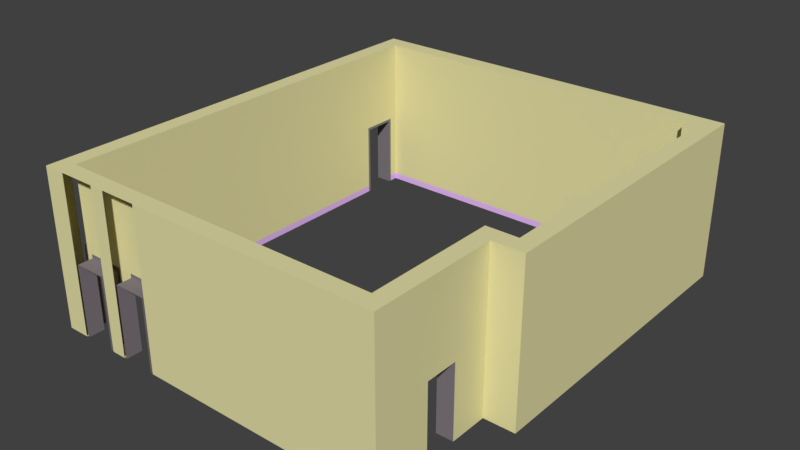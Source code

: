 # Source: Building-Rev3.blend  (saved by Blender 2.79.0; exported with 4.5.12 LTS)
import bpy
from mathutils import Matrix  # noqa: F401  (used for matrix-valued properties, if any)

bpy.ops.wm.read_factory_settings(use_empty=True)
scene = bpy.context.scene
scene.name = 'Scene'

# ---- collections
col_collection_1 = bpy.data.collections.new('Collection 1'); scene.collection.children.link(col_collection_1)

# ---- materials (node trees are filled in below, after node groups)
mat_wall = bpy.data.materials.new('Wall')
mat_wall.alpha_threshold = 0.0
mat_wall.use_transparent_shadow = False
mat_wall.diffuse_color = (0.8, 0.7514, 0.3928, 1.0)
mat_wall.roughness = 0.5
mat_outliner = bpy.data.materials.new('Outliner')
mat_outliner.alpha_threshold = 0.0
mat_outliner.use_transparent_shadow = False
mat_outliner.diffuse_color = (0.2234, 0.1967, 0.2209, 1.0)
mat_outliner.roughness = 0.5
mat_moulding = bpy.data.materials.new('Moulding')
mat_moulding.alpha_threshold = 0.0
mat_moulding.use_transparent_shadow = False
mat_moulding.diffuse_color = (0.801, 0.5024, 1.0, 1.0)
mat_moulding.roughness = 0.5

# ---- material node trees

# ---- world
world_world = bpy.data.worlds.new('World'); scene.world = world_world
world_world.color = (0.05088, 0.05088, 0.05088)
world_world.use_sun_shadow = False
world_world.sun_shadow_jitter_overblur = 0.0
world_world.cycles.sampling_method = 'MANUAL'

# ---- meshes
me_cube_001 = bpy.data.meshes.new('Cube.001')
me_cube_001.from_pydata([(8.112, -0.55, 1.032), (8.112, -0.55, 3.25), (8.112, -1.0, 3.25), (8.112, -0.55, -1.0), (8.112, -1.0, -1.0), (-0.3252, -1.0, 0.962), (0.5472, -1.0, 0.962), (0.5472, -1.0, -1.0), (-0.3252, -1.0, -1.0), (1.093, -1.0, 0.962), (1.962, -1.0, 0.962), (1.962, -1.0, -1.0), (1.093, -1.0, -1.0), (1.023, -0.55, 1.032), (2.032, -0.55, 1.032), (2.032, -0.55, -1.0), (1.023, -0.55, -1.0), (-0.3952, -0.55, 1.032), (0.6172, -0.55, 1.032), (0.6172, -0.55, -1.0), (-0.3952, -0.55, -1.0), (1.093, -0.55, 0.962), (1.093, -0.55, -1.0), (1.023, -0.55, 3.25), (1.023, -1.0, 3.25), (1.023, -1.0, -1.0), (-0.3252, -0.55, 0.962), (0.5472, -0.55, 0.962), (1.962, -0.55, 0.962), (4.248, -0.55, 1.032), (6.611, -0.55, 1.032), (6.611, -0.55, -1.0), (4.248, -0.55, -1.0), (1.962, -0.55, -1.0), (0.5472, -0.55, -1.0), (-0.3252, -0.55, -1.0), (-0.3952, -0.55, 3.25), (0.6172, -0.55, 3.25), (2.032, -0.55, 3.25), (4.248, -0.55, 3.25), (6.611, -0.55, 3.25), (-0.3952, -1.0, 3.25), (0.6172, -1.0, 3.25), (2.032, -1.0, 3.25), (4.248, -1.0, 3.25), (6.611, -1.0, 3.25), (6.611, -1.0, -1.0), (4.248, -1.0, -1.0), (2.032, -1.0, -1.0), (0.6172, -1.0, -1.0), (-0.3952, -1.0, -1.0), (-1.0, 1.568, -0.8281), (-0.55, 1.568, -0.8281), (-1.0, 9.382, -0.8281), (-0.55, 9.382, -0.8281), (-0.55, 1.638, -0.8246), (-0.55, 9.312, -0.8246), (-1.0, 10.25, -0.8281), (-0.55, 10.25, -0.8281), (-1.0, 10.32, -0.6813), (-0.55, 10.32, -0.8229), (8.75, 8.313, -0.8229), (8.75, 8.013, -0.8229), (8.75, 5.258, -0.8229), (8.75, 4.959, -0.8229), (8.75, 11.0, -0.6813), (8.75, 10.55, -0.8229), (9.05, 10.25, -0.8229), (9.05, 8.313, -0.8229), (9.05, 8.013, -0.8229), (9.05, 5.258, -0.8229), (9.05, 4.959, -0.8229), (9.5, 4.959, -0.6813), (9.5, 5.258, -0.6813), (9.5, 8.013, -0.6813), (9.5, 8.313, -0.6813), (9.5, 10.25, -0.6813), (8.669, 1.399, -0.8281), (8.219, 1.399, -0.8281), (8.669, 1.469, -0.6813), (8.219, 1.469, -0.8229), (8.755, 2.882, -0.8229), (8.755, 2.432, -0.6813), (8.669, 2.432, -0.6813), (9.5, 2.432, -0.6813), (-0.55, 10.55, -0.8229), (8.75, 10.25, -0.8229), (8.219, 2.882, -0.8229), (9.05, 2.882, -0.8229), (9.5, 11.0, -0.6813), (-1.0, 11.0, -0.6813), (-1.0, 1.568, 0.962), (-1.0, -0.326, 0.962), (-1.0, -0.326, -1.0), (-1.0, 1.568, -1.0), (-0.55, 1.638, 1.032), (-0.55, -0.396, 1.032), (-0.55, -0.396, -1.0), (-0.55, 1.638, -1.0), (-0.55, 1.568, 0.962), (-0.55, -0.326, 0.962), (-0.55, -0.326, -1.0), (-0.55, 1.568, -1.0), (-1.0, 10.25, 0.962), (-1.0, 9.382, 0.962), (-1.0, 9.382, -1.0), (-1.0, 10.25, -1.0), (-0.55, 10.32, 1.032), (-0.55, 9.312, 1.032), (-0.55, 9.312, -1.0), (-0.55, 10.32, -1.0), (-0.55, 10.25, 0.962), (-0.55, 9.382, 0.962), (-0.55, 9.382, -1.0), (-0.55, 10.25, -1.0), (-0.55, 10.32, 3.25), (-0.55, 9.312, 3.25), (-0.55, 1.638, 3.25), (-0.55, -0.396, 3.25), (-1.0, 10.32, 3.25), (-1.0, 9.312, 3.25), (-1.0, 1.638, 3.25), (-1.0, -0.396, 3.25), (-1.0, -0.396, -1.0), (-1.0, 1.638, -1.0), (-1.0, 9.312, -1.0), (-1.0, 10.32, -1.0), (8.75, 4.959, 1.362), (8.75, 5.258, 1.362), (8.75, 8.013, 1.362), (8.75, 8.313, 1.362), (8.75, 8.313, -1.0), (8.75, 8.013, -1.0), (8.75, 5.258, -1.0), (8.75, 4.959, -1.0), (8.75, 4.959, 3.25), (8.75, 5.258, 3.25), (8.75, 8.013, 3.25), (8.75, 8.313, 3.25), (8.75, 10.55, 1.362), (8.75, 10.55, -1.0), (8.75, 10.55, 3.25), (8.75, 11.0, 3.25), (8.75, 11.0, -1.0), (9.05, 4.959, 1.362), (9.05, 5.258, 1.362), (9.05, 8.013, 1.362), (9.05, 8.313, 1.362), (9.05, 10.25, 1.362), (9.05, 10.25, -1.0), (9.05, 8.313, -1.0), (9.05, 8.013, -1.0), (9.05, 5.258, -1.0), (9.05, 4.959, -1.0), (9.5, 4.959, 3.25), (9.5, 5.258, 3.25), (9.5, 8.013, 3.25), (9.5, 8.313, 3.25), (9.5, 10.25, 3.25), (9.05, 4.959, 3.25), (9.05, 5.258, 3.25), (9.05, 8.013, 3.25), (9.05, 8.313, 3.25), (9.05, 10.25, 3.25), (9.5, 10.25, -1.0), (9.5, 8.313, -1.0), (9.5, 8.013, -1.0), (9.5, 5.258, -1.0), (9.5, 4.959, -1.0), (8.669, 1.399, 0.962), (8.669, 0.5333, 0.962), (8.669, 1.399, -1.0), (8.669, 0.5333, -1.0), (8.219, 1.469, 1.032), (8.219, 0.4633, 1.032), (8.219, 1.469, -1.0), (8.219, 0.4633, -1.0), (8.219, 1.399, 0.962), (8.219, 0.5333, 0.962), (8.755, 2.882, 1.362), (-0.55, 10.55, 1.032), (8.219, -0.55, 1.032), (8.75, 10.25, 1.362), (-0.55, -0.55, 1.032), (8.219, 2.882, 1.362), (9.05, 2.882, 1.362), (8.669, 1.469, -1.0), (8.669, 0.4633, -1.0), (8.219, 1.399, -1.0), (8.219, 0.5333, -1.0), (8.219, 0.4633, 3.25), (8.219, 1.469, 3.25), (8.669, 0.4633, 3.25), (8.669, 1.469, 3.25), (8.755, 2.432, -1.0), (8.755, 2.432, 3.25), (8.755, 2.882, 3.25), (8.755, 2.882, -1.0), (9.05, 2.882, -1.0), (8.219, 2.882, -1.0), (8.219, 2.882, 3.25), (9.05, 2.882, 3.25), (8.669, 2.432, -1.0), (8.75, 10.25, -1.0), (9.5, 2.432, -1.0), (-0.55, -0.55, -1.0), (8.669, -1.0, 3.25), (8.669, -1.0, -1.0), (9.5, 11.0, 3.25), (9.5, 11.0, -1.0), (-1.0, 11.0, 3.25), (-1.0, -1.0, 3.25), (-1.0, -1.0, -1.0), (-1.0, 11.0, -1.0), (8.75, 10.25, 3.25), (9.5, 2.432, 3.25), (8.219, -0.55, 3.25), (8.219, -0.55, -1.0), (-0.55, 10.55, 3.25), (-0.55, 10.55, -1.0), (-0.55, -0.55, 3.25), (8.669, 2.432, 3.25), (-0.3252, -1.0, -0.8246), (-0.3252, -0.55, -0.8246), (-0.3952, -0.55, -0.7896), (-1.0, -0.326, -0.8246), (-0.55, -0.326, -0.8246), (-0.55, -0.396, -0.7896), (-0.55, -0.55, -0.7896), (0.5472, -1.0, -0.7708), (1.093, -1.0, -0.7708), (1.093, -0.55, -0.7708), (0.5472, -0.55, -0.7708), (1.023, -0.55, -0.7896), (0.6172, -0.55, -0.7896)], [], [(30, 0, 3, 31), (31, 3, 4, 46), (40, 1, 0, 30), (216, 1, 2, 206), (207, 206, 2, 4), (26, 27, 6, 5), (232, 34, 7, 229), (21, 28, 10, 9), (28, 33, 11, 10), (231, 22, 16, 233), (28, 21, 13, 14), (33, 28, 14, 15), (232, 27, 18, 234), (223, 35, 20, 224), (27, 26, 17, 18), (37, 23, 13, 18), (38, 23, 24, 43), (19, 16, 25, 49), (234, 233, 16, 19), (25, 24, 42, 49), (47, 44, 43, 48), (46, 45, 44, 47), (4, 2, 45, 46), (29, 30, 31, 32), (14, 29, 32, 15), (231, 21, 9, 230), (223, 26, 5, 222), (228, 224, 20, 205), (32, 31, 46, 47), (15, 32, 47, 48), (205, 20, 50, 212), (37, 36, 41, 42), (23, 37, 42, 24), (39, 38, 43, 44), (40, 39, 44, 45), (1, 40, 45, 2), (39, 40, 30, 29), (38, 39, 29, 14), (23, 38, 14, 13), (36, 37, 18, 17), (220, 36, 17, 183), (108, 95, 55, 56), (112, 54, 53, 104), (113, 54, 56, 109), (102, 52, 51, 94), (99, 52, 55, 95), (126, 59, 90, 213), (143, 65, 89, 209), (173, 184, 87, 80), (179, 185, 88, 81), (148, 182, 86, 67), (139, 180, 85, 66), (168, 72, 84, 204), (194, 82, 83, 202), (204, 84, 82, 194), (184, 179, 81, 87), (202, 83, 79, 186), (188, 78, 80, 175), (177, 78, 77, 169), (186, 79, 77, 171), (209, 89, 76, 164), (164, 76, 75, 165), (165, 75, 74, 166), (166, 74, 73, 167), (167, 73, 72, 168), (185, 144, 71, 88), (145, 146, 69, 70), (147, 68, 61, 130), (147, 148, 67, 68), (182, 139, 66, 86), (213, 90, 65, 143), (127, 128, 63, 64), (129, 130, 61, 62), (153, 71, 64, 134), (145, 70, 63, 128), (151, 69, 62, 132), (99, 100, 92, 91), (226, 101, 93, 225), (226, 100, 96, 227), (52, 102, 98, 55), (100, 99, 95, 96), (114, 58, 57, 106), (52, 99, 91, 51), (58, 111, 103, 57), (54, 112, 108, 56), (58, 114, 110, 60), (112, 111, 107, 108), (111, 112, 104, 103), (124, 121, 120, 125), (111, 58, 60, 107), (212, 211, 122, 123), (180, 107, 60, 85), (109, 98, 124, 125), (54, 113, 105, 53), (219, 110, 126, 213), (116, 115, 119, 120), (117, 116, 120, 121), (118, 117, 121, 122), (220, 118, 122, 211), (56, 55, 98, 109), (85, 60, 110, 219), (117, 118, 96, 95), (116, 117, 95, 108), (115, 116, 108, 107), (218, 115, 107, 180), (187, 172, 170, 192), (192, 170, 169, 193), (144, 159, 135, 127), (69, 146, 129, 62), (150, 151, 132, 131), (162, 147, 130, 138), (161, 162, 138, 137), (70, 152, 133, 63), (146, 161, 137, 129), (71, 144, 127, 64), (62, 61, 131, 132), (64, 63, 133, 134), (137, 138, 130, 129), (135, 136, 128, 127), (90, 210, 142, 65), (203, 140, 143, 209), (218, 141, 142, 210), (86, 66, 140, 203), (214, 141, 139, 182), (150, 149, 164, 165), (151, 150, 165, 166), (152, 151, 166, 167), (153, 152, 167, 168), (198, 153, 168, 204), (68, 67, 149, 150), (68, 150, 131, 61), (70, 69, 151, 152), (159, 160, 136, 135), (88, 71, 153, 198), (160, 159, 154, 155), (161, 160, 155, 156), (162, 161, 156, 157), (163, 162, 157, 158), (214, 163, 158, 208), (73, 155, 154, 72), (74, 156, 155, 73), (75, 157, 156, 74), (76, 158, 157, 75), (89, 208, 158, 76), (162, 163, 148, 147), (160, 145, 128, 136), (160, 161, 146, 145), (79, 193, 169, 77), (78, 188, 171, 77), (189, 178, 170, 172), (152, 153, 134, 133), (177, 178, 174, 173), (78, 177, 173, 80), (178, 189, 176, 174), (191, 200, 184, 173), (1, 216, 181, 0), (196, 201, 185, 179), (163, 214, 182, 148), (141, 218, 180, 139), (118, 220, 183, 96), (200, 196, 179, 184), (216, 190, 174, 181), (190, 191, 173, 174), (201, 159, 144, 185), (83, 221, 193, 79), (178, 177, 169, 170), (181, 174, 176, 217), (191, 190, 192, 193), (200, 191, 193, 221), (217, 176, 187, 207), (87, 81, 197, 199), (201, 196, 195, 215), (199, 197, 194, 202), (84, 215, 195, 82), (82, 195, 221, 83), (72, 154, 215, 84), (197, 198, 204, 194), (175, 199, 202, 186), (196, 200, 221, 195), (159, 201, 215, 154), (227, 228, 205, 97), (66, 85, 219, 140), (67, 86, 203, 149), (81, 88, 198, 197), (36, 220, 211, 41), (3, 217, 207, 4), (190, 216, 206, 192), (149, 203, 209, 164), (141, 214, 208, 142), (140, 219, 213, 143), (115, 218, 210, 119), (97, 205, 212, 123), (0, 181, 217, 3), (80, 87, 199, 175), (50, 41, 211, 212), (187, 192, 206, 207), (65, 142, 208, 89), (59, 119, 210, 90), (96, 183, 228, 227), (101, 226, 227, 97), (100, 226, 225, 92), (183, 17, 224, 228), (35, 223, 222, 8), (26, 223, 224, 17), (22, 231, 230, 12), (18, 13, 233, 234), (34, 232, 234, 19), (21, 231, 233, 13), (27, 232, 229, 6)])
me_cube_001.polygons.foreach_set('material_index', [0, 0, 0, 0, 0, 1, 1, 1, 1, 1, 1, 1, 1, 1, 1, 0, 0, 0, 2, 0, 0, 0, 0, 0, 0, 1, 1, 2, 0, 0, 0, 0, 0, 0, 0, 0, 0, 0, 0, 0, 0, 0, 1, 1, 1, 1, 0, 0, 0, 0, 0, 0, 0, 0, 0, 0, 0, 1, 1, 0, 0, 0, 0, 0, 0, 0, 0, 0, 0, 0, 0, 0, 0, 2, 0, 2, 1, 1, 1, 1, 1, 1, 1, 1, 1, 1, 1, 1, 0, 1, 0, 0, 0, 1, 0, 0, 0, 0, 0, 2, 2, 0, 0, 0, 0, 0, 0, 0, 0, 0, 0, 0, 2, 0, 0, 2, 2, 0, 0, 0, 0, 0, 2, 0, 0, 0, 0, 0, 0, 2, 2, 2, 0, 2, 0, 0, 0, 0, 0, 0, 0, 0, 0, 0, 0, 0, 0, 0, 1, 1, 0, 1, 1, 1, 0, 0, 0, 0, 0, 0, 0, 0, 0, 0, 0, 1, 0, 0, 0, 0, 2, 0, 0, 0, 0, 0, 0, 0, 0, 0, 2, 2, 2, 2, 0, 0, 0, 0, 0, 0, 0, 0, 0, 2, 0, 0, 0, 0, 0, 1, 1, 0, 1, 1, 1, 0, 1, 1, 1])
_uv = me_cube_001.uv_layers.new(name='UVMap')
_uv.uv.foreach_set('vector', [0.9621, 0.05222, 0.9973, 0.05222, 0.9973, 0.0999, 0.9621, 0.0999, 0.288, 0.3904, 0.3233, 0.3904, 0.3233, 0.4009, 0.288, 0.4009, 0.9621, 0.000168, 0.9973, 0.000168, 0.9973, 0.05222, 0.9621, 0.05222, 0.2165, 0.3901, 0.214, 0.3901, 0.214, 0.3795, 0.2271, 0.3795, 0.3364, 0.2003, 0.3364, 0.3, 0.3233, 0.3, 0.3233, 0.2003, 0.3605, 0.3669, 0.3605, 0.3464, 0.371, 0.3464, 0.371, 0.3669, 0.3605, 0.3058, 0.3605, 0.3004, 0.371, 0.3004, 0.371, 0.3058, 0.3601, 0.3464, 0.3601, 0.3668, 0.3496, 0.3668, 0.3496, 0.3464, 0.3601, 0.3668, 0.3601, 0.4129, 0.3496, 0.4129, 0.3496, 0.3668, 0.8326, 0.09452, 0.8326, 0.0999, 0.831, 0.0999, 0.831, 0.09496, 0.853, 0.05386, 0.8326, 0.05386, 0.831, 0.05222, 0.8547, 0.05222, 0.853, 0.0999, 0.853, 0.05386, 0.8547, 0.05222, 0.8547, 0.0999, 0.8198, 0.09452, 0.8198, 0.05386, 0.8215, 0.05222, 0.8215, 0.09496, 0.7993, 0.09578, 0.7993, 0.0999, 0.7977, 0.0999, 0.7977, 0.09496, 0.8198, 0.05386, 0.7993, 0.05386, 0.7977, 0.05222, 0.8215, 0.05222, 0.8215, 0.0001684, 0.831, 0.0001684, 0.831, 0.05222, 0.8215, 0.05222, 0.07133, 0.3901, 0.04764, 0.3901, 0.04764, 0.3795, 0.07133, 0.3795, 0.3381, 0.3331, 0.3381, 0.3427, 0.3276, 0.3427, 0.3276, 0.3331, 0.8215, 0.09496, 0.831, 0.09496, 0.831, 0.0999, 0.8215, 0.0999, 0.4205, 0.2003, 0.4205, 0.3, 0.411, 0.3, 0.411, 0.2003, 0.2326, 0.2003, 0.2326, 0.3, 0.1806, 0.3, 0.1806, 0.2003, 0.2881, 0.2003, 0.2881, 0.3, 0.2326, 0.3, 0.2326, 0.2003, 0.3233, 0.2003, 0.3233, 0.3, 0.2881, 0.3, 0.2881, 0.2003, 0.9067, 0.05222, 0.9621, 0.05222, 0.9621, 0.0999, 0.9067, 0.0999, 0.8547, 0.05222, 0.9067, 0.05222, 0.9067, 0.0999, 0.8547, 0.0999, 0.3601, 0.3058, 0.3601, 0.3464, 0.3496, 0.3464, 0.3496, 0.3058, 0.3605, 0.4088, 0.3605, 0.3669, 0.371, 0.3669, 0.371, 0.4088, 0.7941, 0.09496, 0.7977, 0.09496, 0.7977, 0.0999, 0.7941, 0.0999, 0.2326, 0.3904, 0.288, 0.3904, 0.288, 0.4009, 0.2326, 0.4009, 0.1806, 0.3904, 0.2326, 0.3904, 0.2326, 0.4009, 0.1806, 0.4009, 0.3252, 0.3328, 0.3252, 0.3364, 0.3146, 0.3364, 0.3146, 0.3222, 0.03812, 0.3901, 0.01436, 0.3901, 0.01436, 0.3795, 0.03812, 0.3795, 0.04764, 0.3901, 0.03812, 0.3901, 0.03812, 0.3795, 0.04764, 0.3795, 0.1233, 0.3901, 0.07133, 0.3901, 0.07133, 0.3795, 0.1233, 0.3795, 0.1788, 0.3901, 0.1233, 0.3901, 0.1233, 0.3795, 0.1788, 0.3795, 0.214, 0.3901, 0.1788, 0.3901, 0.1788, 0.3795, 0.214, 0.3795, 0.9067, 0.0001682, 0.9621, 0.000168, 0.9621, 0.05222, 0.9067, 0.05222, 0.8547, 0.0001683, 0.9067, 0.0001682, 0.9067, 0.05222, 0.8547, 0.05222, 0.831, 0.0001684, 0.8547, 0.0001683, 0.8547, 0.05222, 0.831, 0.05222, 0.7977, 0.0001685, 0.8215, 0.0001684, 0.8215, 0.05222, 0.7977, 0.05222, 0.7941, 0.0001685, 0.7977, 0.0001685, 0.7977, 0.05222, 0.7941, 0.05222, 0.5626, 0.05222, 0.7427, 0.05222, 0.7427, 0.09578, 0.5626, 0.09579, 0.3387, 0.3464, 0.3387, 0.3044, 0.3492, 0.3044, 0.3492, 0.3464, 0.561, 0.0999, 0.561, 0.09587, 0.5626, 0.09579, 0.5626, 0.0999, 0.4001, 0.3368, 0.4001, 0.3328, 0.4106, 0.3328, 0.4106, 0.3368, 0.7444, 0.05386, 0.7444, 0.09587, 0.7427, 0.09578, 0.7427, 0.05222, 0.000168, 0.2, 0.000168, 0.1925, 0.01614, 0.1925, 0.01614, 0.2, 0.2449, 0.2, 0.2449, 0.1925, 0.2625, 0.1925, 0.2625, 0.2, 0.04756, 0.05222, 0.0807, 0.04447, 0.0807, 0.09575, 0.04756, 0.09575, 0.0933, 0.04447, 0.1002, 0.04447, 0.1002, 0.09575, 0.0933, 0.09575, 0.3013, 0.04447, 0.3083, 0.04447, 0.3083, 0.09575, 0.3013, 0.09575, 0.3153, 0.04447, 0.5336, 0.04447, 0.5336, 0.09574, 0.3153, 0.09575, 0.4043, 0.2, 0.4043, 0.1925, 0.4636, 0.1925, 0.4636, 0.2, 0.4811, 0.2, 0.4811, 0.1925, 0.4831, 0.1925, 0.4831, 0.2, 0.4636, 0.2, 0.4636, 0.1925, 0.4811, 0.1925, 0.4811, 0.2, 0.0807, 0.04447, 0.0933, 0.04447, 0.0933, 0.09575, 0.0807, 0.09575, 0.4831, 0.2, 0.4831, 0.1925, 0.5057, 0.1925, 0.5057, 0.2, 0.04591, 0.0999, 0.04591, 0.09587, 0.04756, 0.09575, 0.04756, 0.0999, 0.3828, 0.3464, 0.3828, 0.3044, 0.3933, 0.3044, 0.3933, 0.3464, 0.395, 0.3004, 0.395, 0.3079, 0.3933, 0.3044, 0.3933, 0.3004, 0.2625, 0.2, 0.2625, 0.1925, 0.2801, 0.1925, 0.2801, 0.2, 0.2801, 0.2, 0.2801, 0.1925, 0.3256, 0.1925, 0.3256, 0.2, 0.3256, 0.2, 0.3256, 0.1925, 0.3326, 0.1925, 0.3326, 0.2, 0.3326, 0.2, 0.3326, 0.1925, 0.3973, 0.1925, 0.3973, 0.2, 0.3973, 0.2, 0.3973, 0.1925, 0.4043, 0.1925, 0.4043, 0.2, 0.1002, 0.04447, 0.1489, 0.04447, 0.1489, 0.09575, 0.1002, 0.09575, 0.17, 0.04447, 0.2347, 0.04447, 0.2347, 0.09575, 0.17, 0.09575, 0.2558, 0.04447, 0.2558, 0.09575, 0.2488, 0.09575, 0.2488, 0.04447, 0.2558, 0.04447, 0.3013, 0.04447, 0.3013, 0.09575, 0.2558, 0.09575, 0.3083, 0.04447, 0.3153, 0.04447, 0.3153, 0.09575, 0.3083, 0.09575, 0.01614, 0.2, 0.01614, 0.1925, 0.2449, 0.1925, 0.2449, 0.2, 0.156, 0.04447, 0.163, 0.04447, 0.163, 0.09575, 0.156, 0.09575, 0.2417, 0.04447, 0.2488, 0.04447, 0.2488, 0.09575, 0.2417, 0.09575, 0.1489, 0.0999, 0.1489, 0.09575, 0.156, 0.09575, 0.156, 0.0999, 0.17, 0.04447, 0.17, 0.09575, 0.163, 0.09575, 0.163, 0.04447, 0.2347, 0.0999, 0.2347, 0.09575, 0.2417, 0.09575, 0.2417, 0.0999, 0.4001, 0.2908, 0.4001, 0.2464, 0.4106, 0.2464, 0.4106, 0.2908, 0.4001, 0.2044, 0.4001, 0.2003, 0.4106, 0.2003, 0.4106, 0.2044, 0.7888, 0.09578, 0.7888, 0.05386, 0.7904, 0.05222, 0.7904, 0.09496, 0.7444, 0.09587, 0.7444, 0.0999, 0.7427, 0.0999, 0.7427, 0.09578, 0.7888, 0.05386, 0.7444, 0.05386, 0.7427, 0.05222, 0.7904, 0.05222, 0.3387, 0.4128, 0.3387, 0.4088, 0.3492, 0.4088, 0.3492, 0.4128, 0.4001, 0.3328, 0.4001, 0.2908, 0.4106, 0.2908, 0.4106, 0.3328, 0.3387, 0.4088, 0.3387, 0.3668, 0.3492, 0.3668, 0.3492, 0.4088, 0.561, 0.09587, 0.561, 0.05386, 0.5626, 0.05222, 0.5626, 0.09579, 0.5406, 0.09587, 0.5406, 0.0999, 0.539, 0.0999, 0.539, 0.09574, 0.561, 0.05386, 0.5406, 0.05386, 0.539, 0.05222, 0.5626, 0.05222, 0.3387, 0.3668, 0.3387, 0.3464, 0.3492, 0.3464, 0.3492, 0.3668, 0.000168, 0.3, 0.0002024, 0.2003, 0.1803, 0.2004, 0.1803, 0.3001, 0.5406, 0.05386, 0.5406, 0.09587, 0.539, 0.09574, 0.539, 0.05222, 0.3855, 0.2003, 0.3855, 0.3, 0.3714, 0.3, 0.3714, 0.2003, 0.5336, 0.04447, 0.539, 0.05222, 0.539, 0.09574, 0.5336, 0.09574, 0.1803, 0.4009, 0.000168, 0.4009, 0.000168, 0.3904, 0.1803, 0.3904, 0.3387, 0.3044, 0.3387, 0.3004, 0.3492, 0.3004, 0.3492, 0.3044, 0.3201, 0.3219, 0.3146, 0.3219, 0.3146, 0.3113, 0.3306, 0.3113, 0.2422, 0.3686, 0.2658, 0.3686, 0.2658, 0.3792, 0.2422, 0.3792, 0.06207, 0.3686, 0.2422, 0.3686, 0.2422, 0.3792, 0.06207, 0.3792, 0.01434, 0.3686, 0.06207, 0.3686, 0.06207, 0.3792, 0.01434, 0.3792, 0.01073, 0.3686, 0.01434, 0.3686, 0.01434, 0.3792, 0.000168, 0.3792, 0.5626, 0.09579, 0.7427, 0.09578, 0.7427, 0.0999, 0.5626, 0.0999, 0.5336, 0.09574, 0.539, 0.09574, 0.539, 0.0999, 0.5336, 0.0999, 0.7427, 0.0001685, 0.7904, 0.0001685, 0.7904, 0.05222, 0.7427, 0.05222, 0.5626, 0.0001685, 0.7427, 0.0001685, 0.7427, 0.05222, 0.5626, 0.05222, 0.539, 0.0001685, 0.5626, 0.0001685, 0.5626, 0.05222, 0.539, 0.05222, 0.5336, 0.0001685, 0.539, 0.0001685, 0.539, 0.05222, 0.5336, 0.04447, 0.3714, 0.3004, 0.373, 0.3004, 0.373, 0.3464, 0.3714, 0.4001, 0.3714, 0.4001, 0.373, 0.3464, 0.3933, 0.3464, 0.395, 0.4001, 0.1489, 0.04447, 0.1489, 0.0001681, 0.156, 0.0001681, 0.156, 0.04447, 0.2347, 0.09575, 0.2347, 0.04447, 0.2417, 0.04447, 0.2417, 0.09575, 0.338, 0.3184, 0.3309, 0.3184, 0.3309, 0.3113, 0.338, 0.3113, 0.2558, 0.0001683, 0.2558, 0.04447, 0.2488, 0.04447, 0.2488, 0.0001683, 0.3276, 0.343, 0.3346, 0.343, 0.3346, 0.35, 0.3276, 0.35, 0.17, 0.09575, 0.17, 0.0999, 0.163, 0.0999, 0.163, 0.09575, 0.2347, 0.04447, 0.2347, 0.0001683, 0.2417, 0.0001683, 0.2417, 0.04447, 0.1489, 0.09575, 0.1489, 0.04447, 0.156, 0.04447, 0.156, 0.09575, 0.2417, 0.09575, 0.2488, 0.09575, 0.2488, 0.0999, 0.2417, 0.0999, 0.156, 0.09575, 0.163, 0.09575, 0.163, 0.0999, 0.156, 0.0999, 0.2417, 0.0001683, 0.2488, 0.0001683, 0.2488, 0.04447, 0.2417, 0.04447, 0.156, 0.0001681, 0.163, 0.0001681, 0.163, 0.04447, 0.156, 0.04447, 0.01614, 0.1925, 0.01614, 0.1002, 0.2449, 0.1002, 0.2449, 0.1925, 0.03903, 0.3289, 0.01083, 0.3291, 0.01083, 0.3286, 0.01105, 0.3004, 0.01372, 0.3518, 0.2913, 0.3544, 0.2912, 0.3678, 0.000168, 0.3652, 0.3083, 0.09575, 0.3153, 0.09575, 0.3153, 0.0999, 0.3083, 0.0999, 0.3083, 0.0001684, 0.3153, 0.0001684, 0.3153, 0.04447, 0.3083, 0.04447, 0.09992, 0.3147, 0.03926, 0.3148, 0.03925, 0.3007, 0.0999, 0.3006, 0.1093, 0.3147, 0.09992, 0.3147, 0.0999, 0.3006, 0.1093, 0.3006, 0.1956, 0.3146, 0.1093, 0.3147, 0.1093, 0.3006, 0.1956, 0.3005, 0.205, 0.3146, 0.1956, 0.3146, 0.1956, 0.3005, 0.205, 0.3005, 0.27, 0.3146, 0.205, 0.3146, 0.205, 0.3005, 0.2841, 0.3004, 0.2558, 0.09575, 0.3013, 0.09575, 0.3013, 0.0999, 0.2558, 0.0999, 0.2558, 0.09575, 0.2558, 0.0999, 0.2488, 0.0999, 0.2488, 0.09575, 0.17, 0.09575, 0.2347, 0.09575, 0.2347, 0.0999, 0.17, 0.0999, 0.3346, 0.3504, 0.3346, 0.3574, 0.3276, 0.3574, 0.3276, 0.3504, 0.1002, 0.09575, 0.1489, 0.09575, 0.1489, 0.0999, 0.1002, 0.0999, 0.3237, 0.341, 0.324, 0.341, 0.324, 0.3415, 0.3237, 0.3414, 0.3208, 0.341, 0.3237, 0.341, 0.3237, 0.3414, 0.3208, 0.3414, 0.3205, 0.341, 0.3208, 0.341, 0.3208, 0.3414, 0.3205, 0.3414, 0.3185, 0.3409, 0.3205, 0.341, 0.3205, 0.3414, 0.3185, 0.3414, 0.2917, 0.3409, 0.3185, 0.3409, 0.3185, 0.3414, 0.318, 0.3683, 0.3973, 0.1925, 0.3973, 0.1002, 0.4043, 0.1002, 0.4043, 0.1925, 0.3326, 0.1925, 0.3326, 0.1002, 0.3973, 0.1002, 0.3973, 0.1925, 0.3256, 0.1925, 0.3256, 0.1002, 0.3326, 0.1002, 0.3326, 0.1925, 0.2801, 0.1925, 0.2801, 0.1002, 0.3256, 0.1002, 0.3256, 0.1925, 0.2625, 0.1925, 0.2625, 0.1002, 0.2801, 0.1002, 0.2801, 0.1925, 0.2558, 0.0001683, 0.3013, 0.0001684, 0.3013, 0.04447, 0.2558, 0.04447, 0.17, 0.0001682, 0.17, 0.04447, 0.163, 0.04447, 0.163, 0.0001681, 0.17, 0.0001682, 0.2347, 0.0001683, 0.2347, 0.04447, 0.17, 0.04447, 0.395, 0.3079, 0.395, 0.4001, 0.3933, 0.3464, 0.3933, 0.3044, 0.3828, 0.3044, 0.3828, 0.3004, 0.3933, 0.3004, 0.3933, 0.3044, 0.3828, 0.4128, 0.3828, 0.3667, 0.3933, 0.3667, 0.3933, 0.4128, 0.3346, 0.3577, 0.3346, 0.3648, 0.3276, 0.3648, 0.3276, 0.3577, 0.04591, 0.05386, 0.02559, 0.05386, 0.02395, 0.05222, 0.04756, 0.05222, 0.04591, 0.09587, 0.04591, 0.05386, 0.04756, 0.05222, 0.04756, 0.09575, 0.02559, 0.05386, 0.02559, 0.0999, 0.02395, 0.0999, 0.02395, 0.05222, 0.04756, 0.000168, 0.0807, 0.0001681, 0.0807, 0.04447, 0.04756, 0.05222, 0.9973, 0.000168, 0.9998, 0.000168, 0.9998, 0.05222, 0.9973, 0.05222, 0.0933, 0.0001681, 0.1002, 0.0001681, 0.1002, 0.04447, 0.0933, 0.04447, 0.3013, 0.0001684, 0.3083, 0.0001684, 0.3083, 0.04447, 0.3013, 0.04447, 0.3153, 0.0001684, 0.5336, 0.0001685, 0.5336, 0.04447, 0.3153, 0.04447, 0.7904, 0.0001685, 0.7941, 0.0001685, 0.7941, 0.05222, 0.7904, 0.05222, 0.0807, 0.0001681, 0.0933, 0.0001681, 0.0933, 0.04447, 0.0807, 0.04447, 0.000168, 0.0001681, 0.02395, 0.0001681, 0.02395, 0.05222, 0.000168, 0.05222, 0.02395, 0.0001681, 0.04756, 0.000168, 0.04756, 0.05222, 0.02395, 0.05222, 0.1002, 0.0001681, 0.1489, 0.0001681, 0.1489, 0.04447, 0.1002, 0.04447, 0.4831, 0.1925, 0.4831, 0.1002, 0.5057, 0.1002, 0.5057, 0.1925, 0.3828, 0.3667, 0.3828, 0.3464, 0.3933, 0.3464, 0.3933, 0.3667, 0.000168, 0.05222, 0.02395, 0.05222, 0.02395, 0.0999, 0.0001681, 0.0999, 0.2853, 0.3901, 0.2617, 0.3901, 0.2617, 0.3795, 0.2853, 0.3795, 0.3185, 0.3901, 0.2853, 0.3901, 0.2853, 0.3795, 0.3079, 0.3795, 0.2927, 0.3686, 0.3164, 0.3686, 0.3164, 0.3792, 0.2821, 0.3792, 0.0807, 0.09575, 0.0933, 0.09575, 0.0933, 0.0999, 0.0807, 0.0999, 0.3216, 0.311, 0.3146, 0.311, 0.3146, 0.3004, 0.3321, 0.3004, 0.2701, 0.3406, 0.2701, 0.3238, 0.2842, 0.3238, 0.2842, 0.3265, 0.4636, 0.1925, 0.4636, 0.1002, 0.4811, 0.1002, 0.4811, 0.1925, 0.4811, 0.1925, 0.4811, 0.1002, 0.4831, 0.1002, 0.4831, 0.1925, 0.4043, 0.1925, 0.4043, 0.1002, 0.4636, 0.1002, 0.4636, 0.1925, 0.2701, 0.3238, 0.27, 0.3146, 0.2841, 0.3004, 0.2842, 0.3238, 0.3143, 0.3405, 0.2701, 0.3406, 0.2842, 0.3265, 0.3143, 0.3265, 0.3381, 0.3328, 0.3255, 0.3328, 0.3361, 0.3222, 0.3381, 0.3222, 0.324, 0.341, 0.3262, 0.341, 0.3267, 0.3415, 0.324, 0.3415, 0.7904, 0.09496, 0.7941, 0.09496, 0.7941, 0.0999, 0.7904, 0.0999, 0.3153, 0.09575, 0.5336, 0.09574, 0.5336, 0.0999, 0.3153, 0.0999, 0.3013, 0.09575, 0.3083, 0.09575, 0.3083, 0.0999, 0.3013, 0.0999, 0.0933, 0.09575, 0.1002, 0.09575, 0.1002, 0.0999, 0.0933, 0.0999, 0.01436, 0.3901, 0.01073, 0.3901, 0.000168, 0.3795, 0.01436, 0.3795, 0.3233, 0.3904, 0.3258, 0.3904, 0.3363, 0.4009, 0.3233, 0.4009, 0.2617, 0.3901, 0.238, 0.3901, 0.2274, 0.3795, 0.2617, 0.3795, 0.03926, 0.3148, 0.03903, 0.3289, 0.01105, 0.3004, 0.03925, 0.3007, 0.2913, 0.3544, 0.2917, 0.3409, 0.318, 0.3683, 0.2912, 0.3678, 0.01083, 0.3291, 0.0006603, 0.3291, 0.000168, 0.3286, 0.01083, 0.3286, 0.2658, 0.3686, 0.2712, 0.3686, 0.2818, 0.3792, 0.2658, 0.3792, 0.331, 0.3792, 0.3273, 0.3792, 0.3168, 0.3686, 0.331, 0.3686, 0.9973, 0.05222, 0.9998, 0.05222, 0.9998, 0.0999, 0.9973, 0.0999, 0.04756, 0.09575, 0.0807, 0.09575, 0.0807, 0.0999, 0.04756, 0.0999, 0.3997, 0.2003, 0.3997, 0.3, 0.3855, 0.3, 0.3855, 0.2003, 0.371, 0.2003, 0.371, 0.3, 0.3367, 0.3, 0.3367, 0.2003, 0.2449, 0.1925, 0.2449, 0.1002, 0.2625, 0.1002, 0.2625, 0.1925, 0.000168, 0.1925, 0.0001687, 0.1002, 0.01614, 0.1002, 0.01614, 0.1925, 0.7904, 0.05222, 0.7941, 0.05222, 0.7941, 0.09496, 0.7904, 0.09496, 0.7888, 0.0999, 0.7888, 0.09578, 0.7904, 0.09496, 0.7904, 0.0999, 0.4001, 0.2464, 0.4001, 0.2044, 0.4106, 0.2044, 0.4106, 0.2464, 0.7941, 0.05222, 0.7977, 0.05222, 0.7977, 0.09496, 0.7941, 0.09496, 0.3605, 0.4129, 0.3605, 0.4088, 0.371, 0.4088, 0.371, 0.4129, 0.7993, 0.05386, 0.7993, 0.09578, 0.7977, 0.09496, 0.7977, 0.05222, 0.3601, 0.3004, 0.3601, 0.3058, 0.3496, 0.3058, 0.3496, 0.3004, 0.8215, 0.05222, 0.831, 0.05222, 0.831, 0.09496, 0.8215, 0.09496, 0.8198, 0.0999, 0.8198, 0.09452, 0.8215, 0.09496, 0.8215, 0.0999, 0.8326, 0.05386, 0.8326, 0.09452, 0.831, 0.09496, 0.831, 0.05222, 0.3605, 0.3464, 0.3605, 0.3058, 0.371, 0.3058, 0.371, 0.3464])
me_cube_001.materials.append(mat_wall)
me_cube_001.materials.append(mat_outliner)
me_cube_001.materials.append(mat_moulding)
me_cube_001.use_remesh_preserve_volume = False
me_cube_001.use_remesh_preserve_attributes = False
me_cube_001.use_mirror_vertex_groups = False
me_cube_001.update()

# ---- objects
ob_cube = bpy.data.objects.new('Cube', me_cube_001)

# ---- transforms, parenting, visibility, modifiers, constraints
ob_cube.location = (1.0, 1.0, 1.0)
ob_cube.lineart.crease_threshold = 0.0

# ---- collection membership
col_collection_1.objects.link(ob_cube)

# ---- scene / render settings (as saved in the file)
scene.frame_start = 1; scene.frame_end = 250; scene.frame_set(1)
scene.render.engine = 'BLENDER_EEVEE_NEXT'
scene.render.resolution_percentage = 50
scene.render.dither_intensity = 0.0
scene.cycles.use_denoising = False
scene.cycles.samples = 128
scene.cycles.sampling_pattern = 'TABULATED_SOBOL'
scene.cycles.use_adaptive_sampling = False
scene.cycles.use_light_tree = False
scene.cycles.blur_glossy = 0.0
scene.cycles.sample_clamp_indirect = 0.0
scene.view_settings.view_transform = 'Standard'
bpy.context.view_layer.update()

# ---- added for rendering (the .blend has no active camera and no usable light): camera, sun
cam_auto = bpy.data.cameras.new('AutoCamera')
cam_auto.lens = 50.0
cam_auto.sensor_width = 36.0
cam_auto.clip_end = 1000.0
ob_auto_camera = bpy.data.objects.new('AutoCamera', cam_auto)
scene.collection.objects.link(ob_auto_camera)
ob_auto_camera.location = (20.518, -12.3216, 14.3394)
ob_auto_camera.rotation_euler = (1.09748, -7.21219e-08, 0.694738)
scene.camera = ob_auto_camera
light_auto_sun = bpy.data.lights.new('AutoSun', 'SUN')
light_auto_sun.energy = 3.0
light_auto_sun.angle = 0.0523599
ob_auto_sun = bpy.data.objects.new('AutoSun', light_auto_sun)
scene.collection.objects.link(ob_auto_sun)
ob_auto_sun.rotation_euler = (0.872665, 0.174533, 0.523599)
bpy.context.view_layer.update()
